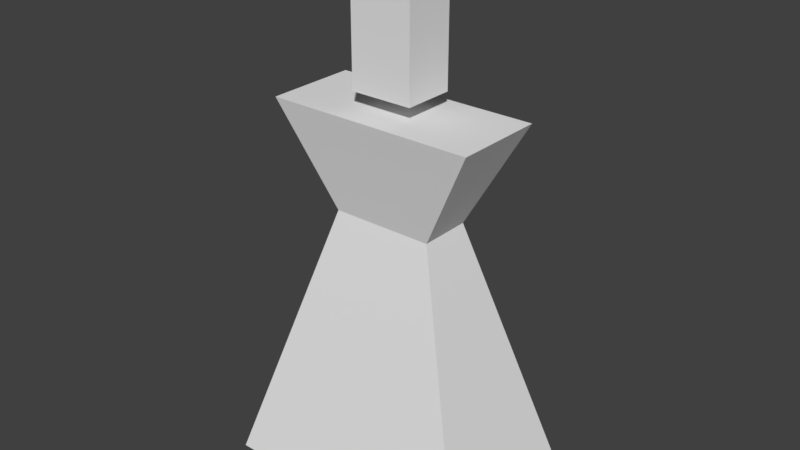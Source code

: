 # Source: bow_chiselhead.blend  (saved by Blender 2.79.0; exported with 4.5.12 LTS)
import bpy
from mathutils import Matrix  # noqa: F401  (used for matrix-valued properties, if any)

bpy.ops.wm.read_factory_settings(use_empty=True)
scene = bpy.context.scene
scene.name = 'Scene'

# ---- collections
col_collection_1 = bpy.data.collections.new('Collection 1'); scene.collection.children.link(col_collection_1)

# ---- materials (node trees are filled in below, after node groups)
mat_chiselhead = bpy.data.materials.new('chiselhead')
mat_chiselhead.alpha_threshold = 0.0
mat_chiselhead.use_transparent_shadow = False
mat_chiselhead.roughness = 0.5
mat_chiselhead.line_color = (0.0, 0.0, 0.0, 1.0)
mat_bowbody_001 = bpy.data.materials.new('bowbody.001')
mat_bowbody_001.alpha_threshold = 0.0
mat_bowbody_001.use_transparent_shadow = False
mat_bowbody_001.roughness = 0.5

# ---- material node trees

# ---- world
world_world = bpy.data.worlds.new('World'); scene.world = world_world
world_world.color = (0.05088, 0.05088, 0.05088)
world_world.use_sun_shadow = False
world_world.sun_shadow_jitter_overblur = 0.0
world_world.cycles.sampling_method = 'MANUAL'

# ---- meshes
me_cube = bpy.data.meshes.new('Cube')
me_cube.from_pydata([(1.0, 1.0, -1.0), (1.0, -1.0, -1.0), (-1.0, -1.0, -1.0), (-1.0, 1.0, -1.0), (1.0, 1.0, 1.667), (1.0, -1.0, 1.667), (-1.0, -1.0, 1.0), (-1.0, 1.0, 1.0)], [], [(0, 1, 2, 3), (4, 7, 6, 5), (0, 4, 5, 1), (1, 5, 6, 2), (2, 6, 7, 3), (4, 0, 3, 7)])
_uv = me_cube.uv_layers.new(name='UVMap')
_uv.uv.foreach_set('vector', [0.6667, 0.3749, 1.0, 0.3749, 1.0, 0.7498, 0.6667, 0.7498, 0.6667, 0.5, 0.6667, 0.8952, 0.3333, 0.8952, 0.3333, 0.5, 0.3333, 0.5, 0.3333, 1.0, 0.0, 1.0, 1.093e-07, 0.5, 6.954e-08, 0.5, 0.0, 0.0, 0.3333, 0.1251, 0.3333, 0.5, 1.0, 0.3749, 0.6667, 0.3749, 0.6667, 1.006e-07, 1.0, 0.0, 0.6667, 0.0, 0.6667, 0.5, 0.3333, 0.5, 0.3333, 0.1251])
me_cube.materials.append(mat_chiselhead)
me_cube.use_remesh_preserve_volume = False
me_cube.use_remesh_preserve_attributes = False
me_cube.use_mirror_vertex_groups = False
me_cube.update()
me_cube_002 = bpy.data.meshes.new('Cube.002')
me_cube_002.from_pydata([(-1.0, -0.6924, -1.0), (-2.047, -1.224, 1.0), (-1.0, 0.6924, -1.0), (-2.047, 1.224, 1.0), (1.0, -0.6924, -1.0), (2.047, -1.224, 1.0), (1.0, 0.6924, -1.0), (2.047, 1.224, 1.0), (-2.632, 2.29, -6.332), (-2.632, -2.29, -6.332), (2.632, 2.29, -6.332), (2.632, -2.29, -6.332)], [], [(0, 1, 3, 2), (2, 3, 7, 6), (6, 7, 5, 4), (4, 5, 1, 0), (6, 4, 11, 10), (7, 3, 1, 5), (8, 10, 11, 9), (4, 0, 9, 11), (2, 6, 10, 8), (0, 2, 8, 9)])
_uv = me_cube_002.uv_layers.new(name='UVMap')
_uv.uv.foreach_set('vector', [0.4496, 0.6162, 0.4109, 0.5057, 0.5891, 0.5057, 0.5504, 0.6162, 0.1186, 0.137, 0.04242, -6.769e-05, 0.3404, -6.774e-05, 0.2642, 0.137, 0.1163, 0.6162, 0.07757, 0.5057, 0.2558, 0.5057, 0.2171, 0.6162, 0.4989, 0.1375, 0.4227, 0.0004689, 0.7207, 0.0004689, 0.6445, 0.1375, 0.1163, 0.6162, 0.2171, 0.6162, 0.3333, 1.0, 0.0, 1.0, 0.9443, 0.0, 0.9443, 0.2818, 0.7661, 0.2818, 0.7661, 0.0, 1.0, 0.5057, 1.0, 0.868, 0.6667, 0.868, 0.6667, 0.5057, 0.4989, 0.1375, 0.6445, 0.1375, 0.7632, 0.5062, 0.3802, 0.5062, 0.1186, 0.137, 0.2642, 0.137, 0.3829, 0.5056, -0.0001104, 0.5056, 0.4496, 0.6162, 0.5504, 0.6162, 0.6667, 1.0, 0.3333, 1.0])
me_cube_002.materials.append(mat_bowbody_001)
me_cube_002.use_remesh_preserve_volume = False
me_cube_002.use_remesh_preserve_attributes = False
me_cube_002.use_mirror_vertex_groups = False
me_cube_002.update()

# ---- objects
ob_cube_001 = bpy.data.objects.new('Cube.001', me_cube)
ob_cube = bpy.data.objects.new('Cube', me_cube_002)

# ---- transforms, parenting, visibility, modifiers, constraints
ob_cube_001.location = (0.0, 0.0, 8.658)
ob_cube_001.scale = (0.6124, 0.5003, 1.0)
ob_cube_001.lock_rotations_4d = False
ob_cube_001.empty_display_type = 'ARROWS'
ob_cube_001.lineart.crease_threshold = 0.0
ob_cube.location = (0.0, 0.0, 6.332)
ob_cube.scale = (1.0, 0.7321, 1.0)
ob_cube.lineart.crease_threshold = 0.0

# ---- collection membership
col_collection_1.objects.link(ob_cube_001)
col_collection_1.objects.link(ob_cube)

# ---- scene / render settings (as saved in the file)
scene.frame_start = 1; scene.frame_end = 250; scene.frame_set(1)
scene.render.engine = 'BLENDER_EEVEE_NEXT'
scene.render.resolution_percentage = 50
scene.render.dither_intensity = 0.0
scene.cycles.use_denoising = False
scene.cycles.samples = 128
scene.cycles.sampling_pattern = 'TABULATED_SOBOL'
scene.cycles.use_adaptive_sampling = False
scene.cycles.use_light_tree = False
scene.cycles.blur_glossy = 0.0
scene.cycles.sample_clamp_indirect = 0.0
scene.view_settings.view_transform = 'Standard'
bpy.context.view_layer.update()

# ---- added for rendering (the .blend has no active camera and no usable light): camera, sun
cam_auto = bpy.data.cameras.new('AutoCamera')
cam_auto.lens = 50.0
cam_auto.sensor_width = 36.0
cam_auto.clip_end = 1000.0
ob_auto_camera = bpy.data.objects.new('AutoCamera', cam_auto)
scene.collection.objects.link(ob_auto_camera)
ob_auto_camera.location = (11.1624, -13.3949, 14.0924)
ob_auto_camera.rotation_euler = (1.09748, -7.21219e-08, 0.694738)
scene.camera = ob_auto_camera
light_auto_sun = bpy.data.lights.new('AutoSun', 'SUN')
light_auto_sun.energy = 3.0
light_auto_sun.angle = 0.0523599
ob_auto_sun = bpy.data.objects.new('AutoSun', light_auto_sun)
scene.collection.objects.link(ob_auto_sun)
ob_auto_sun.rotation_euler = (0.872665, 0.174533, 0.523599)
bpy.context.view_layer.update()
